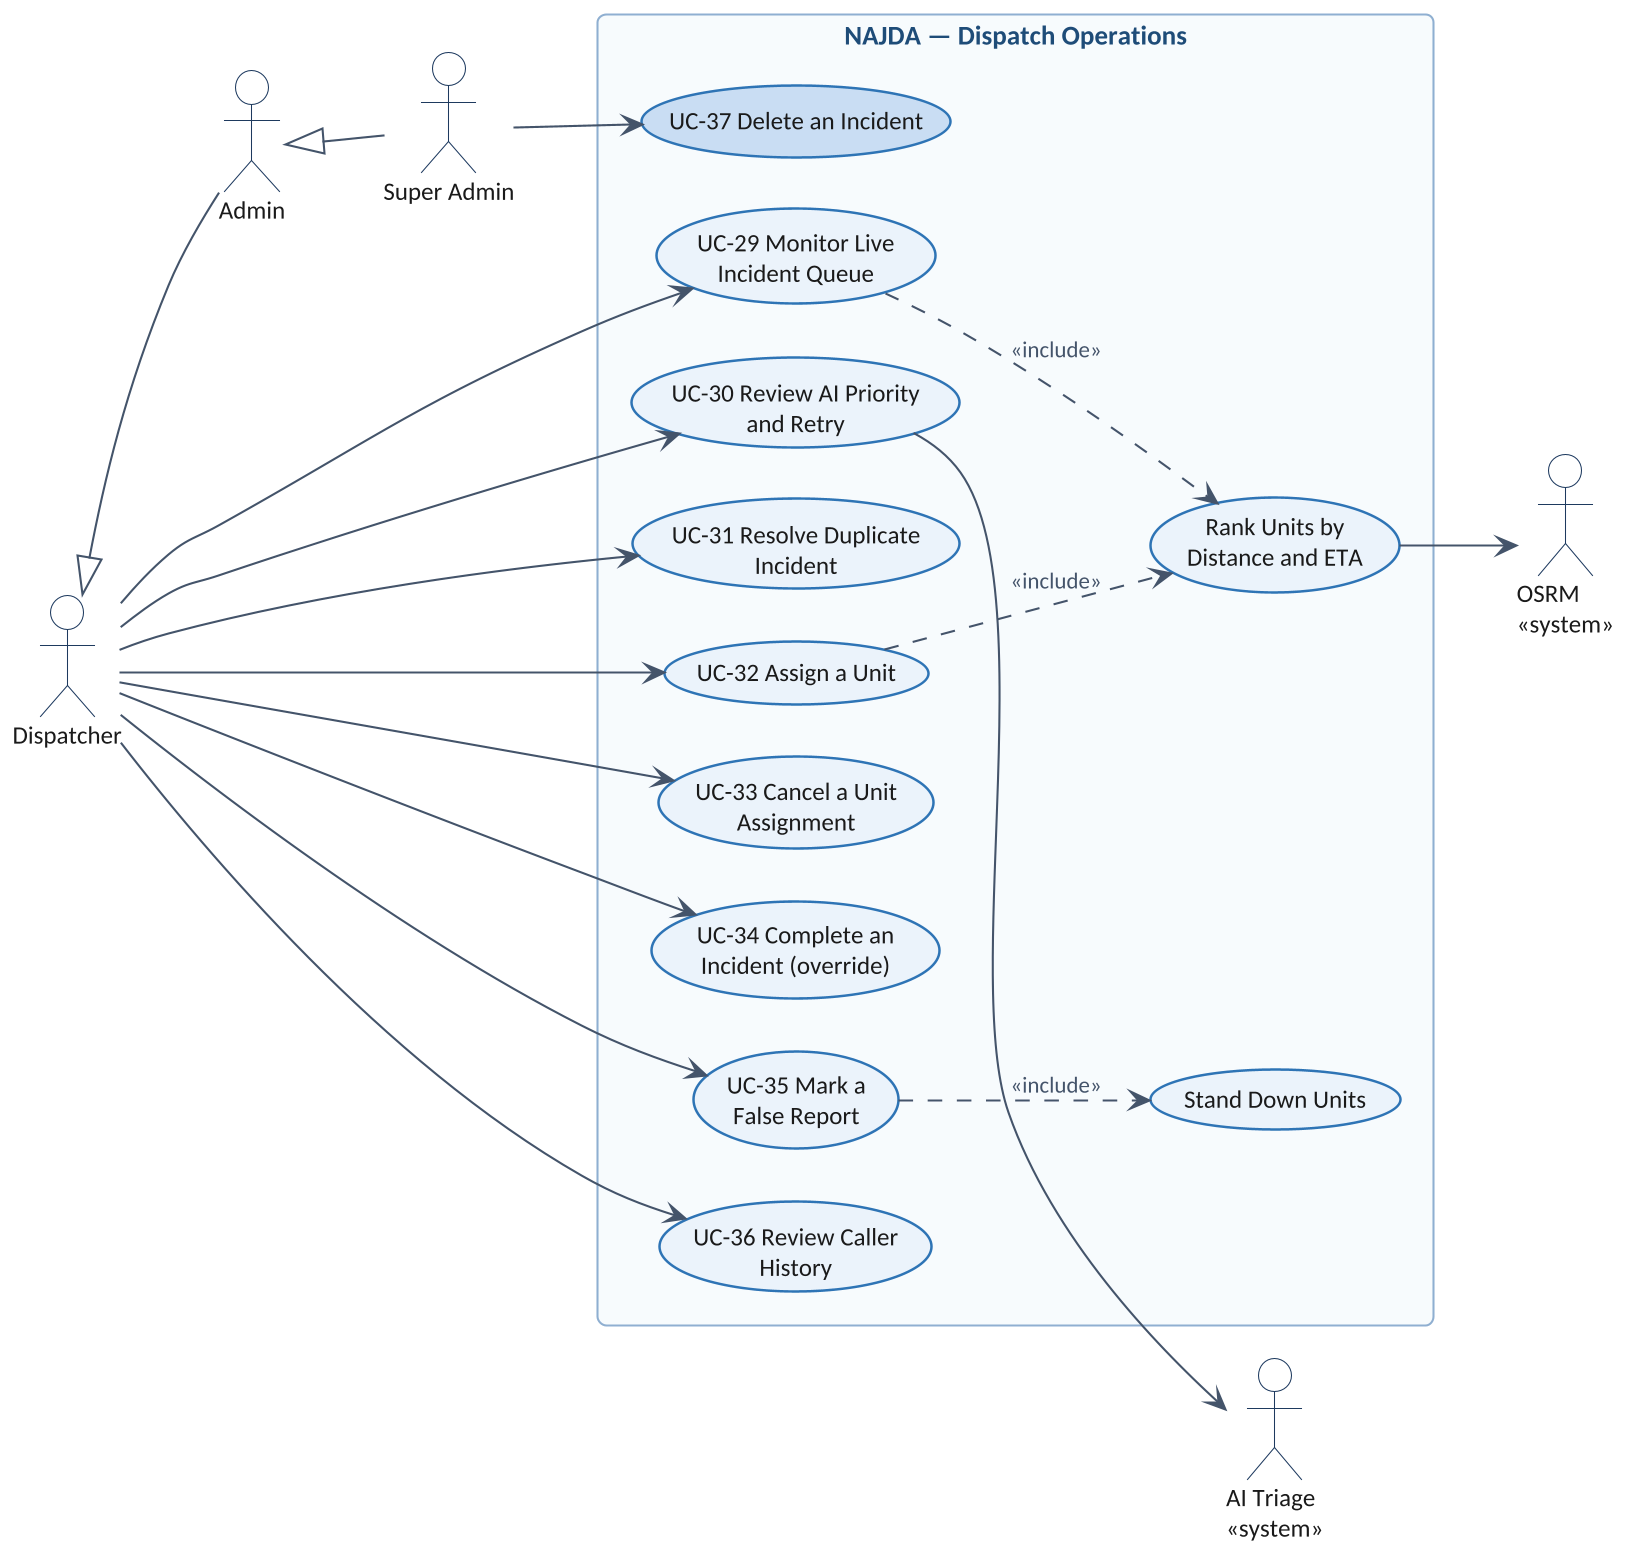

The diagram above was rendered by PlantUML. Its source (embedded in the PNG):
@startuml
!include theme.iuml
left to right direction
actor "Dispatcher" as DSP
actor "Admin" as ADM
actor "Super Admin" as SADM
actor "AI Triage\n<<system>>" as AI
actor "OSRM\n<<system>>" as RT
DSP <|-- ADM
ADM <|-- SADM
rectangle "NAJDA — Dispatch Operations" {
  usecase "UC-29 Monitor Live\nIncident Queue" as Q
  usecase "UC-30 Review AI Priority\nand Retry" as P
  usecase "UC-31 Resolve Duplicate\nIncident" as D
  usecase "UC-32 Assign a Unit" as A
  usecase "UC-33 Cancel a Unit\nAssignment" as C
  usecase "UC-34 Complete an\nIncident (override)" as F
  usecase "UC-35 Mark a\nFalse Report" as FR
  usecase "UC-36 Review Caller\nHistory" as CH
  usecase "UC-37 Delete an Incident" as DL #C9DDF2
  usecase "Rank Units by\nDistance and ETA" as RK
  usecase "Stand Down Units" as SD
}
DSP --> Q
DSP --> P
DSP --> D
DSP --> A
DSP --> C
DSP --> F
DSP --> FR
DSP --> CH
SADM --> DL
Q ..> RK : <<include>>
A ..> RK : <<include>>
FR ..> SD : <<include>>
P --> AI
RK --> RT
@enduml